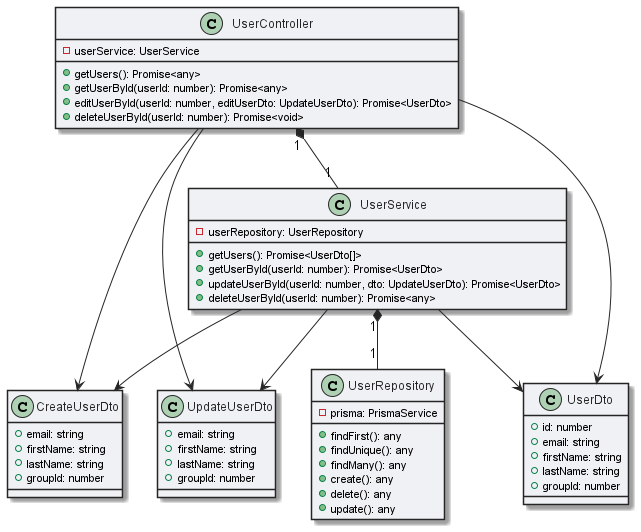

The diagram above was rendered by PlantUML. Its source (embedded in the PNG):
@startuml user_module

skinparam ArrowColor #252525
skinparam ClassBackgroundColor #F0F1F5
skinparam ClassBorderColor #252525
skinparam ClassFontColor #252525

class CreateUserDto{
  + email: string
  + firstName: string
  + lastName: string
  + groupId: number
}

class UpdateUserDto {
  + email: string
  + firstName: string
  + lastName: string
  + groupId: number
}

class UserDto {
  + id: number
  + email: string
  + firstName: string
  + lastName: string
  + groupId: number
}

class UserRepository {
  - prisma: PrismaService
  + findFirst(): any
  + findUnique(): any
  + findMany(): any
  + create(): any
  + delete(): any
  + update(): any
}

class UserService {

  - userRepository: UserRepository
  + getUsers(): Promise<UserDto[]>
  + getUserById(userId: number): Promise<UserDto>
  + updateUserById(userId: number, dto: UpdateUserDto): Promise<UserDto>
  + deleteUserById(userId: number): Promise<any>
}

class UserController {

  - userService: UserService
  + getUsers(): Promise<any>
  + getUserById(userId: number): Promise<any>
  + editUserById(userId: number, editUserDto: UpdateUserDto): Promise<UserDto>
  + deleteUserById(userId: number): Promise<void>
}

UserController "1" *-- "1" UserService
UserService "1" *-- "1" UserRepository

UserController --> CreateUserDto
UserController --> UpdateUserDto
UserController --> UserDto
UserService --> CreateUserDto
UserService --> UpdateUserDto
UserService --> UserDto


@enduml